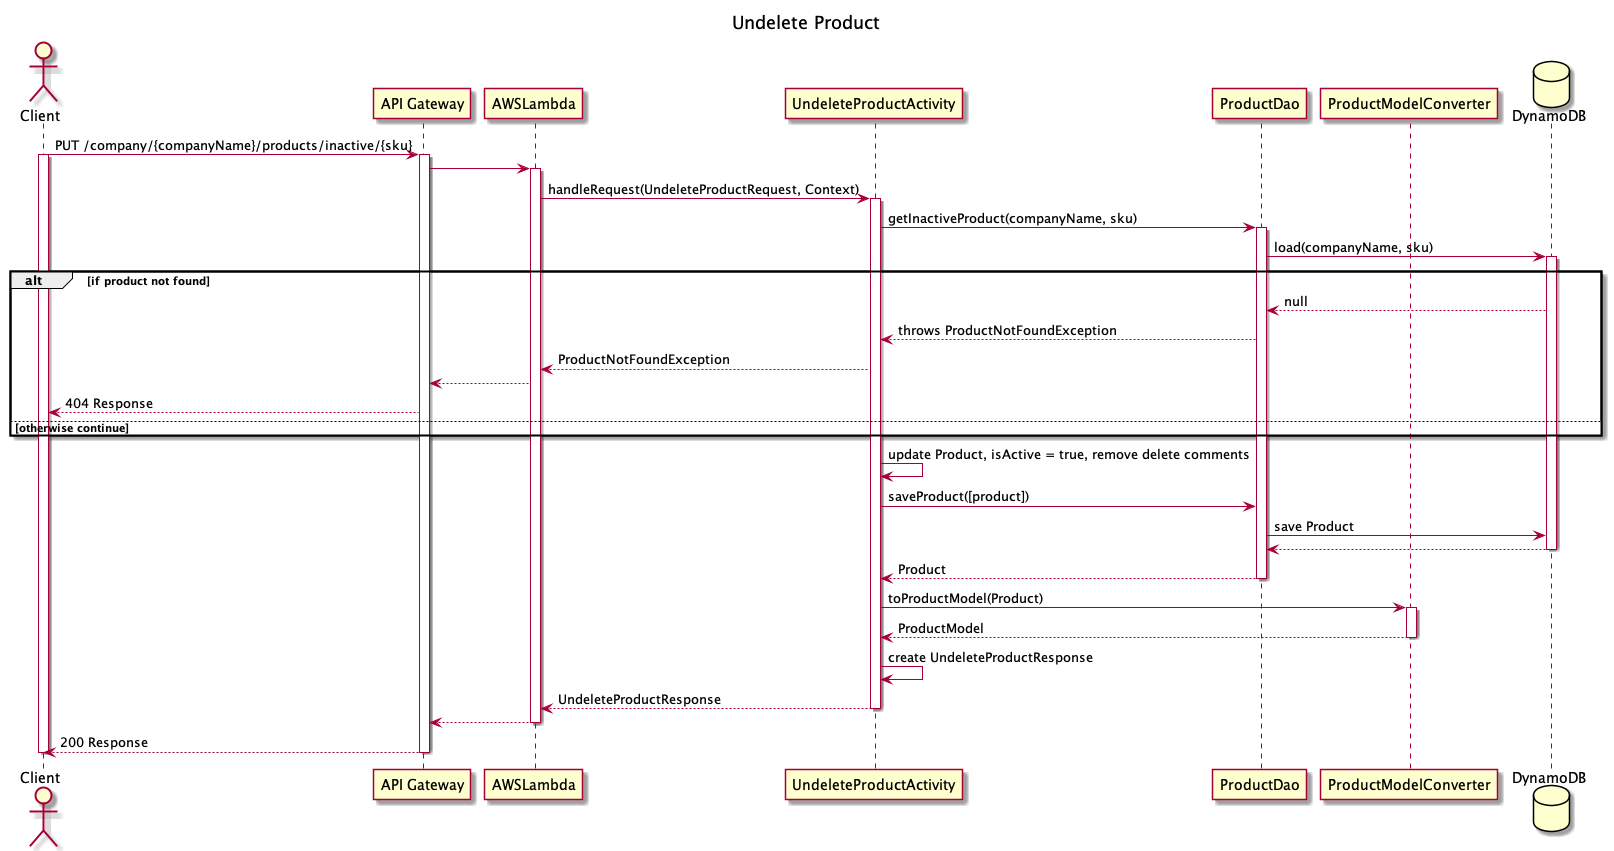

The diagram above was rendered by PlantUML. Its source (embedded in the PNG):
@startuml
title: Undelete Product

actor Client
participant "API Gateway" as APIGateway
participant AWSLambda
participant UndeleteProductActivity
participant ProductDao
participant ProductModelConverter
database DynamoDB

Client -> APIGateway : PUT /company/{companyName}/products/inactive/{sku}
activate Client
activate APIGateway
APIGateway -> AWSLambda
activate AWSLambda
AWSLambda -> UndeleteProductActivity : handleRequest(UndeleteProductRequest, Context)
activate UndeleteProductActivity

UndeleteProductActivity -> ProductDao : getInactiveProduct(companyName, sku)
activate ProductDao
ProductDao -> DynamoDB : load(companyName, sku)
activate DynamoDB

alt if product not found

DynamoDB --> ProductDao : null
ProductDao --> UndeleteProductActivity : throws ProductNotFoundException
UndeleteProductActivity --> AWSLambda : ProductNotFoundException
APIGateway <-- AWSLambda
Client <-- APIGateway : 404 Response
else otherwise continue
end

UndeleteProductActivity -> UndeleteProductActivity: update Product, isActive = true, remove delete comments
UndeleteProductActivity -> ProductDao: saveProduct([product])
ProductDao -> DynamoDB: save Product
DynamoDB --> ProductDao
deactivate DynamoDB
ProductDao --> UndeleteProductActivity : Product
deactivate ProductDao
UndeleteProductActivity -> ProductModelConverter : toProductModel(Product)
activate ProductModelConverter
ProductModelConverter --> UndeleteProductActivity : ProductModel
deactivate ProductModelConverter
UndeleteProductActivity -> UndeleteProductActivity: create UndeleteProductResponse
UndeleteProductActivity --> AWSLambda : UndeleteProductResponse
deactivate UndeleteProductActivity
deactivate ProductDao
AWSLambda --> APIGateway
deactivate AWSLambda
APIGateway --> Client : 200 Response
deactivate APIGateway
deactivate Client
@enduml